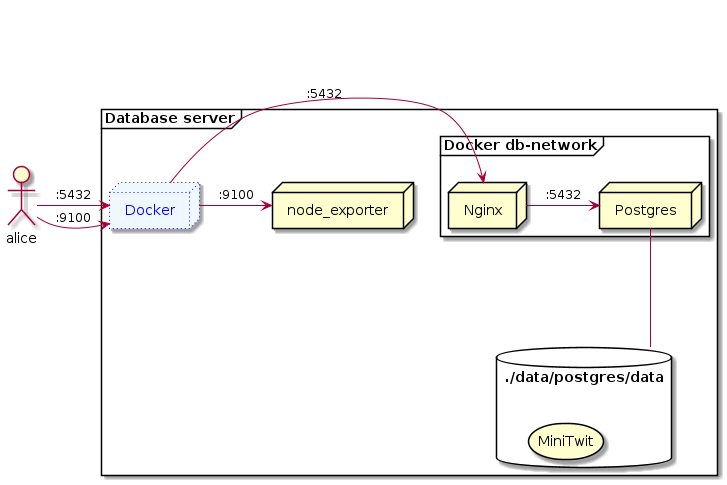

The diagram above was rendered by PlantUML. Its source (embedded in the PNG):
@startuml deployment
actor alice as a
frame "Database server" {

  node  Docker #aliceblue;line:blue;line.dotted;text:blue
  node node_exporter
      database ./data/postgres/data as db {
      storage MiniTwit
    }

  frame "Docker db-network" as dockernet  {
    node Nginx
    node Postgres
  }



a -> Docker : ":5432"
a -> Docker : ":9100"
Docker-> Nginx : ":5432"
Docker-> node_exporter : ":9100"
Nginx -> Postgres : ":5432"
Postgres -- db

}
@enduml